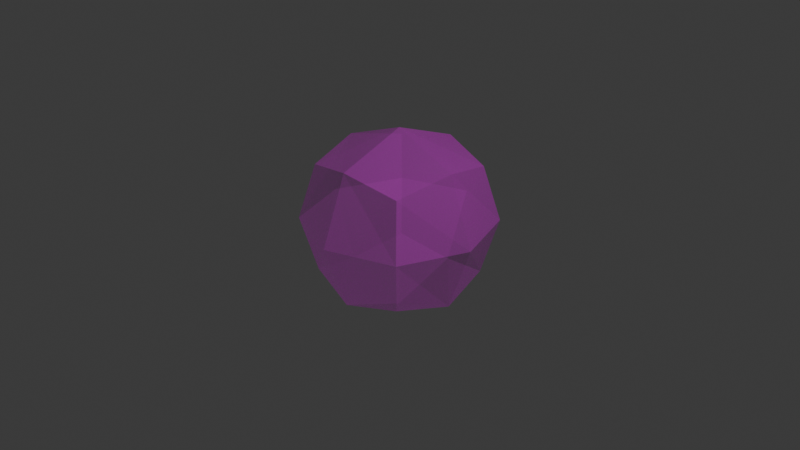 # Source: time_field.blend  (saved by Blender 5.0.119; exported with 4.5.12 LTS)
import bpy
from mathutils import Matrix  # noqa: F401  (used for matrix-valued properties, if any)

bpy.ops.wm.read_factory_settings(use_empty=True)
scene = bpy.context.scene
scene.name = 'Scene'

# ---- collections
col_collection = bpy.data.collections.new('Collection'); scene.collection.children.link(col_collection)

# ---- images (referenced by path relative to the original .blend; pixels are not part of the script)
import os
ASSET_DIR = os.environ.get("B2B_ASSET_DIR", "")  # directory of the original .blend (textures are referenced by path, not embedded)
HERE = os.path.dirname(os.path.abspath(__file__))  # packed textures are extracted next to this script under _unpacked/

def load_image(name, relpath, width, height, colorspace="sRGB"):
    """Load a texture the original file referenced (path relative to the .blend, or extracted next to this script)."""
    p = next((c for c in (os.path.join(HERE, relpath), os.path.join(ASSET_DIR, relpath)) if relpath and os.path.exists(c)), "")
    if p:
        img = bpy.data.images.load(p, check_existing=True)
        img.name = name
    else:  # same state as the original file: an image datablock whose file is absent (Cycles renders it pink)
        img = bpy.data.images.new(name, width, height)
        img.source = "FILE"
        img.filepath = "//" + (relpath or name)
    img.colorspace_settings.name = colorspace
    return img
img_clock_field_png = load_image('clock_field.png', 'clock_field.png', 1024, 1024, 'sRGB')

# ---- materials (node trees are filled in below, after node groups)
mat_material_001 = bpy.data.materials.new('Material.001')

# ---- material node trees
mat_material_001.use_nodes = True; mat_material_001.node_tree.nodes.clear()
_N = mat_material_001.node_tree.nodes; _L = mat_material_001.node_tree.links
n0 = _N.new('ShaderNodeBsdfPrincipled'); n0.name = 'Principled BSDF'; n0.location = (-200, 100)
n1 = _N.new('ShaderNodeOutputMaterial'); n1.name = 'Material Output'; n1.location = (200, 100)
n2 = _N.new('ShaderNodeTexImage'); n2.name = 'Image Texture'; n2.location = (-537, 114)
n2.image = img_clock_field_png
_L.new(n0.outputs[0], n1.inputs[0])
_L.new(n2.outputs[0], n0.inputs[0])
_L.new(n2.outputs[0], n0.inputs[4])
n1.is_active_output = True

# ---- world
world_world = bpy.data.worlds.new('World'); scene.world = world_world
world_world.use_nodes = True; world_world.node_tree.nodes.clear()
_N = world_world.node_tree.nodes; _L = world_world.node_tree.links
n0 = _N.new('ShaderNodeOutputWorld'); n0.name = 'World Output'; n0.location = (200, 100)
n1 = _N.new('ShaderNodeBackground'); n1.name = 'Background'; n1.location = (-200, 100)
n1.inputs[0].default_value = (0.05088, 0.05088, 0.05088, 1.0)
_L.new(n1.outputs[0], n0.inputs[0])
n0.is_active_output = True
world_world.color = (0.05088, 0.05088, 0.05088)
world_world.sun_shadow_jitter_overblur = 0.0

# ---- cameras
cam_camera = bpy.data.cameras.new('Camera')
cam_camera.clip_end = 100.0
cam_camera.ortho_scale = 7.314

# ---- lights
light_light = bpy.data.lights.new('Light', 'POINT')
light_light.energy = 1000.0
light_light.shadow_soft_size = 0.1

# ---- meshes
me_cube_001 = bpy.data.meshes.new('Cube.001')
me_cube_001.from_pydata([(-0.5912, -0.5912, -0.5912), (-0.5912, -0.5912, 0.5912), (-0.5912, 0.5912, -0.5912), (-0.5912, 0.5912, 0.5912), (0.5912, -0.5912, -0.5912), (0.5912, -0.5912, 0.5912), (0.5912, 0.5912, -0.5912), (0.5912, 0.5912, 0.5912), (-0.7208, 1.101e-09, -0.7208), (-0.7208, -0.7208, -2.202e-09), (-0.7208, -7.709e-09, 0.7208), (-0.7208, 0.7208, -3.304e-09), (1.872e-08, 0.7208, -0.7208), (-6.607e-09, 0.7208, 0.7208), (0.7208, 0.7208, -3.304e-09), (0.7208, -1.982e-08, -0.7208), (0.7208, -2.202e-09, 0.7208), (0.7208, -0.7208, -3.304e-09), (-1.432e-08, -0.7208, -0.7208), (-1.101e-09, -0.7208, 0.7208), (-0.9927, -1.432e-08, 6.607e-09), (1.101e-08, 0.9927, 5.506e-09), (0.9927, -1.542e-08, 6.607e-09), (-1.101e-08, -0.9927, 5.506e-09), (0.0, -6.607e-09, -0.9927), (-1.101e-09, -1.652e-08, 0.9927)], [], [(0, 9, 20, 8), (9, 1, 10, 20), (20, 10, 3, 11), (8, 20, 11, 2), (2, 11, 21, 12), (11, 3, 13, 21), (21, 13, 7, 14), (12, 21, 14, 6), (6, 14, 22, 15), (14, 7, 16, 22), (22, 16, 5, 17), (15, 22, 17, 4), (4, 17, 23, 18), (17, 5, 19, 23), (23, 19, 1, 9), (18, 23, 9, 0), (2, 12, 24, 8), (12, 6, 15, 24), (24, 15, 4, 18), (8, 24, 18, 0), (7, 13, 25, 16), (13, 3, 10, 25), (25, 10, 1, 19), (16, 25, 19, 5)])
_uv = me_cube_001.uv_layers.new(name='UVMap')
_uv.uv.foreach_set('vector', [-2.246, -0.2633, -2.124, 0.6932, -3.034, 0.8181, -3.062, -0.4193, -2.124, 0.6932, -1.979, 1.647, -2.993, 2.055, -3.034, 0.8181, 4.181, 0.8181, 4.222, 2.055, 3.149, 1.716, 3.264, 0.7552, 4.154, -0.4193, 4.181, 0.8181, 3.264, 0.7552, 3.355, -0.2072, 3.355, -0.2072, 3.264, 0.7552, 2.371, 0.5435, 2.592, -0.6636, 3.264, 0.7552, 3.149, 1.716, 2.137, 1.749, 2.371, 0.5435, 2.371, 0.5435, 2.137, 1.749, 1.362, 1.263, 1.484, 0.3068, 2.592, -0.6636, 2.371, 0.5435, 1.484, 0.3068, 1.628, -0.6471, 1.628, -0.6471, 1.484, 0.3068, 0.5734, 0.1819, 0.6148, -1.055, 1.484, 0.3068, 1.362, 1.263, 0.546, 1.419, 0.5734, 0.1819, 0.5734, 0.1819, 0.546, 1.419, -0.2522, 1.207, -0.3434, 0.2448, 0.6148, -1.055, 0.5734, 0.1819, -0.3434, 0.2448, -0.4581, -0.7156, -0.4581, -0.7156, -0.3434, 0.2448, -1.237, 0.4565, -1.47, -0.7488, -0.3434, 0.2448, -0.2522, 1.207, -1.015, 1.664, -1.237, 0.4565, -1.237, 0.4565, -1.015, 1.664, -1.979, 1.647, -2.124, 0.6932, -1.47, -0.7488, -1.237, 0.4565, -2.124, 0.6932, -2.246, -0.2633, 3.355, -0.2072, 2.592, -0.6636, 4.021, -1.655, 4.154, -0.4193, 2.592, -0.6636, 1.628, -0.6471, 0.6148, -1.055, 4.021, -1.655, -3.194, -1.655, 0.6148, -1.055, -0.4581, -0.7156, -1.47, -0.7488, -3.062, -0.4193, -3.194, -1.655, -1.47, -0.7488, -2.246, -0.2633, 1.362, 1.263, 2.137, 1.749, 0.4131, 2.655, 0.546, 1.419, 2.137, 1.749, 3.149, 1.716, 4.222, 2.055, 0.4131, 2.655, 0.4131, 2.655, -2.993, 2.055, -1.979, 1.647, -1.015, 1.664, 0.546, 1.419, 0.4131, 2.655, -1.015, 1.664, -0.2522, 1.207])
me_cube_001.materials.append(mat_material_001)
me_cube_001.update()

# ---- objects
ob_light = bpy.data.objects.new('Light', light_light)
ob_camera = bpy.data.objects.new('Camera', cam_camera)
ob_cube = bpy.data.objects.new('Cube', me_cube_001)

# ---- transforms, parenting, visibility, modifiers, constraints
ob_light.location = (4.076, 1.005, 5.904)
ob_light.rotation_euler = (0.6503, 0.05522, 1.866)
ob_light.lock_rotations_4d = False
ob_light.empty_display_type = 'ARROWS'
ob_light.color = (0.0, 0.0, 0.0, 0.0)
ob_light.lineart.crease_threshold = 0.0
ob_camera.location = (7.359, -6.926, 4.958)
ob_camera.rotation_euler = (1.109, 0.0, 0.8149)
ob_camera.lock_rotations_4d = False
ob_camera.empty_display_type = 'ARROWS'
ob_camera.color = (0.0, 0.0, 0.0, 0.0)
ob_camera.display_type = 'WIRE'
ob_camera.lineart.crease_threshold = 0.0
ob_cube.location = (0.0, 0.0, 0.0)

# ---- collection membership
col_collection.objects.link(ob_light)
col_collection.objects.link(ob_camera)
col_collection.objects.link(ob_cube)

# ---- scene / render settings (as saved in the file)
scene.camera = ob_camera
scene.frame_start = 1; scene.frame_end = 250; scene.frame_set(1)
scene.render.engine = 'BLENDER_EEVEE_NEXT'
scene.render.bake_bias = 0.0
scene.render.bake_samples = 0
scene.cycles.sampling_pattern = 'TABULATED_SOBOL'
scene.eevee.use_volume_custom_range = False
bpy.context.view_layer.update()
